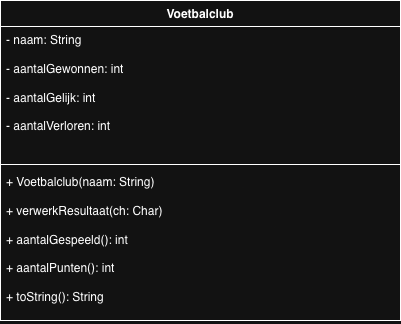

The diagram above was exported from draw.io. Its source (the exported page's mxGraphModel, read from the mxfile embedded in the PNG):
<mxGraphModel dx="1323" dy="700" grid="1" gridSize="10" guides="1" tooltips="1" connect="1" arrows="1" fold="1" page="1" pageScale="1" pageWidth="1700" pageHeight="1100" math="0" shadow="0">
  <root>
    <mxCell id="0" />
    <mxCell id="1" parent="0" />
    <mxCell id="i-KhhHPHhJXXNpKMMpdm-1" value="Voetbalclub" style="swimlane;fontStyle=1;align=center;verticalAlign=top;childLayout=stackLayout;horizontal=1;startSize=26;horizontalStack=0;resizeParent=1;resizeParentMax=0;resizeLast=0;collapsible=1;marginBottom=0;whiteSpace=wrap;html=1;" vertex="1" parent="1">
      <mxGeometry x="400" y="400" width="400" height="320" as="geometry" />
    </mxCell>
    <mxCell id="i-KhhHPHhJXXNpKMMpdm-2" value="- naam: String&lt;div&gt;&lt;br&gt;&lt;div&gt;- aantalGewonnen: int&lt;/div&gt;&lt;div&gt;&lt;br&gt;&lt;/div&gt;&lt;div&gt;- aantalGelijk: int&lt;/div&gt;&lt;/div&gt;&lt;div&gt;&lt;br&gt;&lt;/div&gt;&lt;div&gt;- aantalVerloren: int&lt;/div&gt;" style="text;strokeColor=none;fillColor=none;align=left;verticalAlign=top;spacingLeft=4;spacingRight=4;overflow=hidden;rotatable=0;points=[[0,0.5],[1,0.5]];portConstraint=eastwest;whiteSpace=wrap;html=1;" vertex="1" parent="i-KhhHPHhJXXNpKMMpdm-1">
      <mxGeometry y="26" width="400" height="134" as="geometry" />
    </mxCell>
    <mxCell id="i-KhhHPHhJXXNpKMMpdm-3" value="" style="line;strokeWidth=1;fillColor=none;align=left;verticalAlign=middle;spacingTop=-1;spacingLeft=3;spacingRight=3;rotatable=0;labelPosition=right;points=[];portConstraint=eastwest;strokeColor=inherit;" vertex="1" parent="i-KhhHPHhJXXNpKMMpdm-1">
      <mxGeometry y="160" width="400" height="8" as="geometry" />
    </mxCell>
    <mxCell id="i-KhhHPHhJXXNpKMMpdm-4" value="+ Voetbalclub(naam: String)&lt;div&gt;&lt;br&gt;&lt;/div&gt;&lt;div&gt;+ verwerkResultaat(ch: Char)&lt;/div&gt;&lt;div&gt;&lt;br&gt;&lt;/div&gt;&lt;div&gt;+ aantalGespeeld(&lt;span style=&quot;background-color: transparent; color: light-dark(rgb(0, 0, 0), rgb(255, 255, 255));&quot;&gt;): int&lt;/span&gt;&lt;/div&gt;&lt;div&gt;&lt;br&gt;&lt;/div&gt;&lt;div&gt;+ aantalPunten&lt;span style=&quot;background-color: transparent; color: light-dark(rgb(0, 0, 0), rgb(255, 255, 255));&quot;&gt;(&lt;/span&gt;&lt;span style=&quot;background-color: transparent; color: light-dark(rgb(0, 0, 0), rgb(255, 255, 255));&quot;&gt;): int&lt;/span&gt;&lt;/div&gt;&lt;div&gt;&lt;br&gt;&lt;/div&gt;&lt;div&gt;+ toString(): String&lt;/div&gt;" style="text;strokeColor=none;fillColor=none;align=left;verticalAlign=top;spacingLeft=4;spacingRight=4;overflow=hidden;rotatable=0;points=[[0,0.5],[1,0.5]];portConstraint=eastwest;whiteSpace=wrap;html=1;" vertex="1" parent="i-KhhHPHhJXXNpKMMpdm-1">
      <mxGeometry y="168" width="400" height="152" as="geometry" />
    </mxCell>
  </root>
</mxGraphModel>